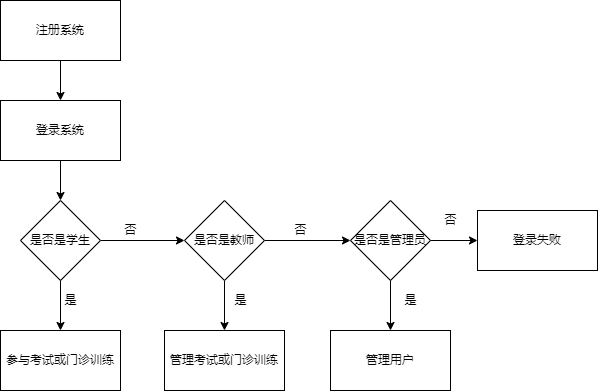

The diagram above was exported from draw.io. Its source (the exported page's mxGraphModel, read from the mxfile embedded in the PNG):
<mxGraphModel dx="854" dy="460" grid="1" gridSize="10" guides="1" tooltips="1" connect="1" arrows="1" fold="1" page="1" pageScale="1" pageWidth="827" pageHeight="1169" math="0" shadow="0">
  <root>
    <mxCell id="0" />
    <mxCell id="1" parent="0" />
    <mxCell id="SNOfS_M-U8-oxTxqh7oZ-10" value="" style="edgeStyle=orthogonalEdgeStyle;rounded=0;orthogonalLoop=1;jettySize=auto;html=1;" edge="1" parent="1" source="SNOfS_M-U8-oxTxqh7oZ-1" target="SNOfS_M-U8-oxTxqh7oZ-2">
      <mxGeometry relative="1" as="geometry" />
    </mxCell>
    <mxCell id="SNOfS_M-U8-oxTxqh7oZ-1" value="注册系统" style="rounded=0;whiteSpace=wrap;html=1;" vertex="1" parent="1">
      <mxGeometry x="230" y="90" width="120" height="60" as="geometry" />
    </mxCell>
    <mxCell id="SNOfS_M-U8-oxTxqh7oZ-11" value="" style="edgeStyle=orthogonalEdgeStyle;rounded=0;orthogonalLoop=1;jettySize=auto;html=1;" edge="1" parent="1" source="SNOfS_M-U8-oxTxqh7oZ-2" target="SNOfS_M-U8-oxTxqh7oZ-3">
      <mxGeometry relative="1" as="geometry" />
    </mxCell>
    <mxCell id="SNOfS_M-U8-oxTxqh7oZ-2" value="登录系统" style="rounded=0;whiteSpace=wrap;html=1;" vertex="1" parent="1">
      <mxGeometry x="230" y="190" width="120" height="60" as="geometry" />
    </mxCell>
    <mxCell id="SNOfS_M-U8-oxTxqh7oZ-12" value="" style="edgeStyle=orthogonalEdgeStyle;rounded=0;orthogonalLoop=1;jettySize=auto;html=1;" edge="1" parent="1" source="SNOfS_M-U8-oxTxqh7oZ-3" target="SNOfS_M-U8-oxTxqh7oZ-4">
      <mxGeometry relative="1" as="geometry" />
    </mxCell>
    <mxCell id="SNOfS_M-U8-oxTxqh7oZ-13" value="" style="edgeStyle=orthogonalEdgeStyle;rounded=0;orthogonalLoop=1;jettySize=auto;html=1;" edge="1" parent="1" source="SNOfS_M-U8-oxTxqh7oZ-3" target="SNOfS_M-U8-oxTxqh7oZ-5">
      <mxGeometry relative="1" as="geometry" />
    </mxCell>
    <mxCell id="SNOfS_M-U8-oxTxqh7oZ-3" value="是否是学生" style="rhombus;whiteSpace=wrap;html=1;" vertex="1" parent="1">
      <mxGeometry x="250" y="290" width="80" height="80" as="geometry" />
    </mxCell>
    <mxCell id="SNOfS_M-U8-oxTxqh7oZ-4" value="参与考试或门诊训练" style="rounded=0;whiteSpace=wrap;html=1;" vertex="1" parent="1">
      <mxGeometry x="230" y="420" width="120" height="60" as="geometry" />
    </mxCell>
    <mxCell id="SNOfS_M-U8-oxTxqh7oZ-14" value="" style="edgeStyle=orthogonalEdgeStyle;rounded=0;orthogonalLoop=1;jettySize=auto;html=1;" edge="1" parent="1" source="SNOfS_M-U8-oxTxqh7oZ-5" target="SNOfS_M-U8-oxTxqh7oZ-7">
      <mxGeometry relative="1" as="geometry" />
    </mxCell>
    <mxCell id="SNOfS_M-U8-oxTxqh7oZ-16" value="" style="edgeStyle=orthogonalEdgeStyle;rounded=0;orthogonalLoop=1;jettySize=auto;html=1;" edge="1" parent="1" source="SNOfS_M-U8-oxTxqh7oZ-5" target="SNOfS_M-U8-oxTxqh7oZ-6">
      <mxGeometry relative="1" as="geometry" />
    </mxCell>
    <mxCell id="SNOfS_M-U8-oxTxqh7oZ-5" value="是否是教师" style="rhombus;whiteSpace=wrap;html=1;" vertex="1" parent="1">
      <mxGeometry x="414" y="290" width="80" height="80" as="geometry" />
    </mxCell>
    <mxCell id="SNOfS_M-U8-oxTxqh7oZ-6" value="管理考试或门诊训练" style="rounded=0;whiteSpace=wrap;html=1;" vertex="1" parent="1">
      <mxGeometry x="394" y="420" width="120" height="60" as="geometry" />
    </mxCell>
    <mxCell id="SNOfS_M-U8-oxTxqh7oZ-15" value="" style="edgeStyle=orthogonalEdgeStyle;rounded=0;orthogonalLoop=1;jettySize=auto;html=1;" edge="1" parent="1" source="SNOfS_M-U8-oxTxqh7oZ-7" target="SNOfS_M-U8-oxTxqh7oZ-9">
      <mxGeometry relative="1" as="geometry" />
    </mxCell>
    <mxCell id="SNOfS_M-U8-oxTxqh7oZ-17" value="" style="edgeStyle=orthogonalEdgeStyle;rounded=0;orthogonalLoop=1;jettySize=auto;html=1;" edge="1" parent="1" source="SNOfS_M-U8-oxTxqh7oZ-7" target="SNOfS_M-U8-oxTxqh7oZ-8">
      <mxGeometry relative="1" as="geometry" />
    </mxCell>
    <mxCell id="SNOfS_M-U8-oxTxqh7oZ-7" value="是否是管理员" style="rhombus;whiteSpace=wrap;html=1;" vertex="1" parent="1">
      <mxGeometry x="580" y="290" width="80" height="80" as="geometry" />
    </mxCell>
    <mxCell id="SNOfS_M-U8-oxTxqh7oZ-8" value="管理用户" style="rounded=0;whiteSpace=wrap;html=1;" vertex="1" parent="1">
      <mxGeometry x="560" y="420" width="120" height="60" as="geometry" />
    </mxCell>
    <mxCell id="SNOfS_M-U8-oxTxqh7oZ-9" value="登录失败" style="rounded=0;whiteSpace=wrap;html=1;" vertex="1" parent="1">
      <mxGeometry x="707" y="300" width="120" height="60" as="geometry" />
    </mxCell>
    <mxCell id="SNOfS_M-U8-oxTxqh7oZ-19" value="否" style="text;html=1;align=center;verticalAlign=middle;resizable=0;points=[];autosize=1;strokeColor=none;fillColor=none;" vertex="1" parent="1">
      <mxGeometry x="340" y="305" width="40" height="30" as="geometry" />
    </mxCell>
    <mxCell id="SNOfS_M-U8-oxTxqh7oZ-20" value="否" style="text;html=1;align=center;verticalAlign=middle;resizable=0;points=[];autosize=1;strokeColor=none;fillColor=none;" vertex="1" parent="1">
      <mxGeometry x="510" y="305" width="40" height="30" as="geometry" />
    </mxCell>
    <mxCell id="SNOfS_M-U8-oxTxqh7oZ-21" value="否" style="text;html=1;align=center;verticalAlign=middle;resizable=0;points=[];autosize=1;strokeColor=none;fillColor=none;" vertex="1" parent="1">
      <mxGeometry x="660" y="295" width="40" height="30" as="geometry" />
    </mxCell>
    <mxCell id="SNOfS_M-U8-oxTxqh7oZ-23" value="是" style="text;html=1;align=center;verticalAlign=middle;resizable=0;points=[];autosize=1;strokeColor=none;fillColor=none;" vertex="1" parent="1">
      <mxGeometry x="280" y="375" width="40" height="30" as="geometry" />
    </mxCell>
    <mxCell id="SNOfS_M-U8-oxTxqh7oZ-24" value="是" style="text;html=1;align=center;verticalAlign=middle;resizable=0;points=[];autosize=1;strokeColor=none;fillColor=none;" vertex="1" parent="1">
      <mxGeometry x="450" y="375" width="40" height="30" as="geometry" />
    </mxCell>
    <mxCell id="SNOfS_M-U8-oxTxqh7oZ-25" value="是" style="text;html=1;align=center;verticalAlign=middle;resizable=0;points=[];autosize=1;strokeColor=none;fillColor=none;" vertex="1" parent="1">
      <mxGeometry x="620" y="375" width="40" height="30" as="geometry" />
    </mxCell>
  </root>
</mxGraphModel>